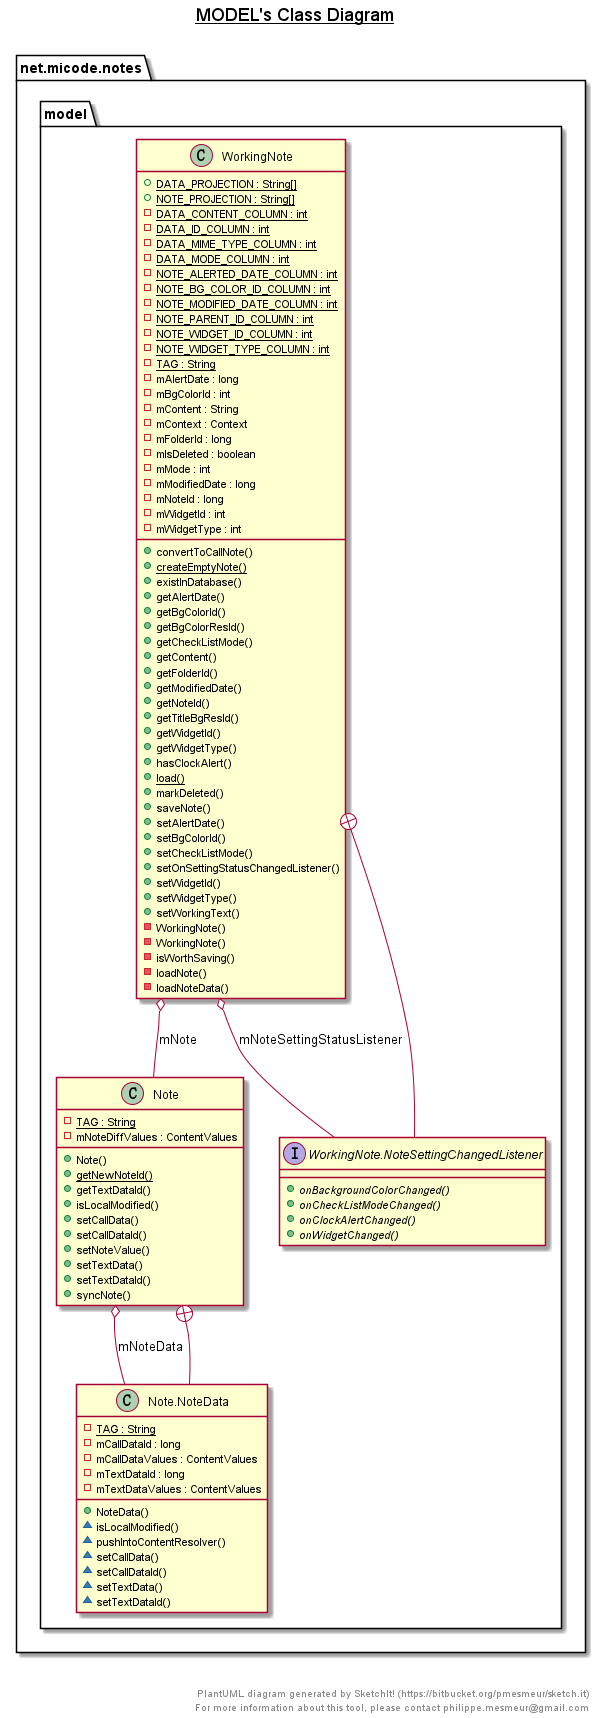

The diagram above was rendered by PlantUML. Its source (embedded in the PNG):
@startuml

title __MODEL's Class Diagram__\n

  namespace net.micode.notes {
    namespace model {
      class net.micode.notes.model.Note {
          {static} - TAG : String
          - mNoteDiffValues : ContentValues
          + Note()
          {static} + getNewNoteId()
          + getTextDataId()
          + isLocalModified()
          + setCallData()
          + setCallDataId()
          + setNoteValue()
          + setTextData()
          + setTextDataId()
          + syncNote()
      }
    }
  }
  

  namespace net.micode.notes {
    namespace model {
      class net.micode.notes.model.Note.NoteData {
          {static} - TAG : String
          - mCallDataId : long
          - mCallDataValues : ContentValues
          - mTextDataId : long
          - mTextDataValues : ContentValues
          + NoteData()
          ~ isLocalModified()
          ~ pushIntoContentResolver()
          ~ setCallData()
          ~ setCallDataId()
          ~ setTextData()
          ~ setTextDataId()
      }
    }
  }
  

  namespace net.micode.notes {
    namespace model {
      class net.micode.notes.model.WorkingNote {
          {static} + DATA_PROJECTION : String[]
          {static} + NOTE_PROJECTION : String[]
          {static} - DATA_CONTENT_COLUMN : int
          {static} - DATA_ID_COLUMN : int
          {static} - DATA_MIME_TYPE_COLUMN : int
          {static} - DATA_MODE_COLUMN : int
          {static} - NOTE_ALERTED_DATE_COLUMN : int
          {static} - NOTE_BG_COLOR_ID_COLUMN : int
          {static} - NOTE_MODIFIED_DATE_COLUMN : int
          {static} - NOTE_PARENT_ID_COLUMN : int
          {static} - NOTE_WIDGET_ID_COLUMN : int
          {static} - NOTE_WIDGET_TYPE_COLUMN : int
          {static} - TAG : String
          - mAlertDate : long
          - mBgColorId : int
          - mContent : String
          - mContext : Context
          - mFolderId : long
          - mIsDeleted : boolean
          - mMode : int
          - mModifiedDate : long
          - mNoteId : long
          - mWidgetId : int
          - mWidgetType : int
          + convertToCallNote()
          {static} + createEmptyNote()
          + existInDatabase()
          + getAlertDate()
          + getBgColorId()
          + getBgColorResId()
          + getCheckListMode()
          + getContent()
          + getFolderId()
          + getModifiedDate()
          + getNoteId()
          + getTitleBgResId()
          + getWidgetId()
          + getWidgetType()
          + hasClockAlert()
          {static} + load()
          + markDeleted()
          + saveNote()
          + setAlertDate()
          + setBgColorId()
          + setCheckListMode()
          + setOnSettingStatusChangedListener()
          + setWidgetId()
          + setWidgetType()
          + setWorkingText()
          - WorkingNote()
          - WorkingNote()
          - isWorthSaving()
          - loadNote()
          - loadNoteData()
      }
    }
  }
  

  namespace net.micode.notes {
    namespace model {
      interface net.micode.notes.model.WorkingNote.NoteSettingChangedListener {
          {abstract} + onBackgroundColorChanged()
          {abstract} + onCheckListModeChanged()
          {abstract} + onClockAlertChanged()
          {abstract} + onWidgetChanged()
      }
    }
  }
  

  net.micode.notes.model.Note o-- net.micode.notes.model.Note.NoteData : mNoteData
  net.micode.notes.model.Note +-down- net.micode.notes.model.Note.NoteData
  net.micode.notes.model.WorkingNote o-- net.micode.notes.model.Note : mNote
  net.micode.notes.model.WorkingNote o-- net.micode.notes.model.WorkingNote.NoteSettingChangedListener : mNoteSettingStatusListener
  net.micode.notes.model.WorkingNote +-down- net.micode.notes.model.WorkingNote.NoteSettingChangedListener


right footer


PlantUML diagram generated by SketchIt! (https://bitbucket.org/pmesmeur/sketch.it)
For more information about this tool, please contact philippe.mesmeur@gmail.com
endfooter

@enduml